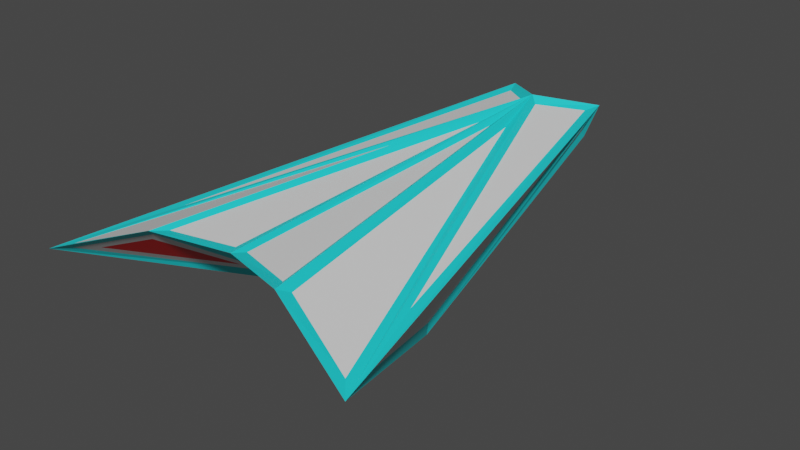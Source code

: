 # Source: ship.blend  (saved by Blender 2.80.60; exported with 4.5.12 LTS)
import bpy
from mathutils import Matrix  # noqa: F401  (used for matrix-valued properties, if any)

bpy.ops.wm.read_factory_settings(use_empty=True)
scene = bpy.context.scene
scene.name = 'Scene'

# ---- collections
col_collection = bpy.data.collections.new('Collection'); scene.collection.children.link(col_collection)

# ---- materials (node trees are filled in below, after node groups)
mat_material = bpy.data.materials.new('Material')
mat_material.alpha_threshold = 0.0
mat_material.use_transparent_shadow = False
mat_material.roughness = 0.5
mat_material.line_color = (0.0, 0.0, 0.0, 1.0)
mat_material_003 = bpy.data.materials.new('Material.003')
mat_material_003.use_transparent_shadow = False
mat_material_003.roughness = 0.25
mat_material_001 = bpy.data.materials.new('Material.001')
mat_material_001.alpha_threshold = 0.0
mat_material_001.use_transparent_shadow = False
mat_material_001.roughness = 0.5
mat_material_001.line_color = (0.0, 0.0, 0.0, 1.0)
mat_material_002 = bpy.data.materials.new('Material.002')
mat_material_002.use_transparent_shadow = False
mat_material_002.roughness = 0.25

# ---- material node trees
mat_material.use_nodes = True; mat_material.node_tree.nodes.clear()
_N = mat_material.node_tree.nodes; _L = mat_material.node_tree.links
n0 = _N.new('ShaderNodeOutputMaterial'); n0.name = 'Material Output'; n0.location = (300, 300)
n1 = _N.new('ShaderNodeBsdfPrincipled'); n1.name = 'Principled BSDF'; n1.location = (10, 300)
n1.distribution = 'GGX'
n1.subsurface_method = 'BURLEY'
n1.inputs[3].default_value = 1.45
_L.new(n1.outputs[0], n0.inputs[0])
n0.is_active_output = True
mat_material_003.use_nodes = True; mat_material_003.node_tree.nodes.clear()
_N = mat_material_003.node_tree.nodes; _L = mat_material_003.node_tree.links
n0 = _N.new('ShaderNodeOutputMaterial'); n0.name = 'Material Output'; n0.location = (300, 300)
n1 = _N.new('ShaderNodeBsdfPrincipled'); n1.name = 'Principled BSDF'; n1.location = (10, 300)
n1.distribution = 'GGX'
n1.subsurface_method = 'BURLEY'
n1.inputs[0].default_value = (0.01464, 0.7547, 0.8, 1.0)
n1.inputs[3].default_value = 1.45
_L.new(n1.outputs[0], n0.inputs[0])
n0.is_active_output = True
mat_material_001.use_nodes = True; mat_material_001.node_tree.nodes.clear()
_N = mat_material_001.node_tree.nodes; _L = mat_material_001.node_tree.links
n0 = _N.new('ShaderNodeOutputMaterial'); n0.name = 'Material Output'; n0.location = (300, 300)
n1 = _N.new('ShaderNodeBsdfPrincipled'); n1.name = 'Principled BSDF'; n1.location = (10, 300)
n1.distribution = 'GGX'
n1.subsurface_method = 'BURLEY'
n1.inputs[3].default_value = 1.45
_L.new(n1.outputs[0], n0.inputs[0])
n0.is_active_output = True
mat_material_002.use_nodes = True; mat_material_002.node_tree.nodes.clear()
_N = mat_material_002.node_tree.nodes; _L = mat_material_002.node_tree.links
n0 = _N.new('ShaderNodeOutputMaterial'); n0.name = 'Material Output'; n0.location = (300, 300)
n1 = _N.new('ShaderNodeBsdfPrincipled'); n1.name = 'Principled BSDF'; n1.location = (10, 300)
n1.distribution = 'GGX'
n1.subsurface_method = 'BURLEY'
n1.inputs[0].default_value = (0.8, 0.0, 0.0007834, 1.0)
n1.inputs[3].default_value = 1.45
_L.new(n1.outputs[0], n0.inputs[0])
n0.is_active_output = True

# ---- world
world_world = bpy.data.worlds.new('World'); scene.world = world_world
world_world.use_nodes = True; world_world.node_tree.nodes.clear()
_N = world_world.node_tree.nodes; _L = world_world.node_tree.links
n0 = _N.new('ShaderNodeOutputWorld'); n0.name = 'World Output'; n0.location = (300, 300)
n1 = _N.new('ShaderNodeBackground'); n1.name = 'Background'; n1.location = (10, 300)
n1.inputs[0].default_value = (0.05088, 0.05088, 0.05088, 1.0)
_L.new(n1.outputs[0], n0.inputs[0])
n0.is_active_output = True
world_world.color = (0.05088, 0.05088, 0.05088)
world_world.use_sun_shadow = False
world_world.sun_shadow_jitter_overblur = 0.0

# ---- meshes
me_cube = bpy.data.meshes.new('Cube')
me_cube.from_pydata([(-0.6631, -1.027, 0.09756), (-0.279, -0.1977, -0.2462), (-0.2018, 1.02, 0.2068), (-0.1667, 0.992, 0.09484), (0.6631, -1.027, 0.09756), (0.279, -0.1977, -0.2462), (0.2018, 1.02, 0.2068), (0.1667, 0.992, 0.09484), (3.474e-08, -0.318, -0.1074), (-6.652e-08, 0.8402, 0.2461), (-1.482e-08, 0.2489, -0.09149), (7.738e-08, -0.8057, 0.2168), (0.292, -0.8963, 0.2311), (-0.292, -0.8963, 0.2311)], [], [(5, 6, 4), (5, 12, 11), (9, 11, 12), (3, 9, 10), (1, 10, 8), (13, 0, 1), (13, 11, 9), (1, 2, 3), (7, 9, 6), (10, 5, 8), (5, 7, 6), (11, 8, 5), (4, 9, 12), (0, 9, 2), (5, 4, 12), (3, 2, 9), (1, 3, 10), (1, 8, 11), (11, 13, 1), (1, 0, 2), (7, 10, 9), (10, 7, 5), (4, 6, 9), (0, 13, 9)])
me_cube.polygons.foreach_set('material_index', [1, 1, 1, 1, 1, 1, 1, 1, 1, 1, 1, 1, 1, 1, 1, 1, 1, 1, 1, 1, 1, 1, 1, 1])
_uv = me_cube.uv_layers.new(name='UVMap')
_uv.uv.foreach_set('vector', [0.125, 0.5, 0.375, 0.75, 0.375, 0.5, 0.625, 0.75, 0.875, 0.6748, 0.875, 0.5995, 0.5, 0.25, 0.5255, 0.0, 0.4502, 0.0, 0.375, 0.25, 0.625, 0.375, 0.375, 0.375, 0.625, 0.75, 0.5, 1.0, 0.5, 0.75, 0.875, 0.6748, 0.875, 0.75, 0.625, 0.75, 0.4502, 0.0, 0.5255, 0.0, 0.5, 0.25, 0.125, 0.5, 0.375, 0.75, 0.125, 0.75, 0.375, 0.25, 0.625, 0.375, 0.625, 0.25, 0.5, 1.0, 0.625, 0.75, 0.5, 0.75, 0.125, 0.5, 0.125, 0.75, 0.375, 0.75, 0.875, 0.5995, 0.625, 0.625, 0.625, 0.75, 0.375, 0.0, 0.5, 0.25, 0.4502, 0.0, 0.375, 0.0, 0.5, 0.25, 0.375, 0.25, 0.625, 0.75, 0.875, 0.75, 0.875, 0.6748, 0.375, 0.25, 0.625, 0.25, 0.625, 0.375, 0.625, 0.75, 0.625, 1.0, 0.5, 1.0, 0.625, 0.75, 0.625, 0.625, 0.875, 0.5995, 0.875, 0.5995, 0.875, 0.6748, 0.625, 0.75, 0.125, 0.5, 0.375, 0.5, 0.375, 0.75, 0.375, 0.25, 0.375, 0.375, 0.625, 0.375, 0.5, 1.0, 0.625, 1.0, 0.625, 0.75, 0.375, 0.0, 0.375, 0.25, 0.5, 0.25, 0.375, 0.0, 0.4502, 0.0, 0.5, 0.25])
me_cube.materials.append(mat_material)
me_cube.materials.append(mat_material_003)
me_cube.use_remesh_preserve_volume = False
me_cube.use_remesh_preserve_attributes = False
me_cube.use_mirror_vertex_groups = False
me_cube.update()
me_cube_001 = bpy.data.meshes.new('Cube.001')
me_cube_001.from_pydata([(-0.5529, -0.9276, 0.09493), (-0.3503, -0.49, -0.08637), (-0.2018, 1.02, 0.2068), (-0.1667, 0.992, 0.09484), (0.5529, -0.9276, 0.09493), (0.3503, -0.49, -0.08637), (0.2018, 1.02, 0.2068), (0.1667, 0.992, 0.09484), (0.0, -0.318, -0.1074), (0.0, 0.8402, 0.2461), (0.0, 0.2489, -0.09149), (0.0, -0.8057, 0.2168), (-0.3572, -0.8584, 0.1654), (-0.292, -0.8963, 0.2311), (-0.6631, -1.027, 0.09756), (-0.279, -0.1977, -0.2462), (0.3572, -0.8584, 0.1654), (0.292, -0.8963, 0.2311), (0.6631, -1.027, 0.09756), (0.279, -0.1977, -0.2462)], [], [(16, 5, 4), (19, 11, 8), (11, 19, 17), (3, 9, 10), (15, 10, 8), (12, 0, 1), (13, 11, 9), (15, 2, 3), (7, 9, 6), (7, 10, 9), (19, 10, 7), (19, 8, 10), (19, 6, 18), (14, 9, 2), (18, 9, 17), (3, 2, 9), (15, 3, 10), (15, 8, 11), (11, 13, 15), (15, 14, 2), (19, 7, 6), (18, 6, 9), (17, 9, 11), (14, 13, 9), (0, 12, 13, 14), (1, 0, 14, 15), (12, 1, 15, 13), (4, 18, 17, 16), (5, 19, 18, 4), (16, 17, 19, 5)])
me_cube_001.polygons.foreach_set('material_index', [1, 0, 0, 0, 0, 1, 0, 0, 0, 0, 0, 0, 0, 0, 0, 0, 0, 0, 0, 0, 0, 0, 0, 0, 0, 0, 0, 0, 0, 0])
_uv = me_cube_001.uv_layers.new(name='UVMap')
_uv.uv.foreach_set('vector', [0.8531, 0.6948, 0.7212, 0.7345, 0.8531, 0.7345, 0.625, 0.75, 0.875, 0.5995, 0.625, 0.625, 0.875, 0.5995, 0.625, 0.75, 0.875, 0.6748, 0.375, 0.25, 0.625, 0.375, 0.375, 0.375, 0.625, 0.75, 0.5, 1.0, 0.5, 0.75, 0.8531, 0.6948, 0.8531, 0.7345, 0.7212, 0.7345, 0.4502, 0.0, 0.5255, 0.0, 0.5, 0.25, 0.125, 0.5, 0.375, 0.75, 0.125, 0.75, 0.375, 0.25, 0.625, 0.375, 0.625, 0.25, 0.375, 0.25, 0.375, 0.375, 0.625, 0.375, 0.625, 0.75, 0.5, 1.0, 0.625, 1.0, 0.625, 0.75, 0.5, 0.75, 0.5, 1.0, 0.125, 0.5, 0.375, 0.75, 0.375, 0.5, 0.375, 0.0, 0.5, 0.25, 0.375, 0.25, 0.375, 0.0, 0.5, 0.25, 0.4502, 0.0, 0.375, 0.25, 0.625, 0.25, 0.625, 0.375, 0.625, 0.75, 0.625, 1.0, 0.5, 1.0, 0.625, 0.75, 0.625, 0.625, 0.875, 0.5995, 0.875, 0.5995, 0.875, 0.6748, 0.625, 0.75, 0.125, 0.5, 0.375, 0.5, 0.375, 0.75, 0.125, 0.5, 0.125, 0.75, 0.375, 0.75, 0.375, 0.0, 0.375, 0.25, 0.5, 0.25, 0.4502, 0.0, 0.5, 0.25, 0.5255, 0.0, 0.375, 0.0, 0.4502, 0.0, 0.5, 0.25, 0.8531, 0.7345, 0.8531, 0.6948, 0.875, 0.6748, 0.875, 0.75, 0.7212, 0.7345, 0.8531, 0.7345, 0.875, 0.75, 0.625, 0.75, 0.8531, 0.6948, 0.7212, 0.7345, 0.625, 0.75, 0.875, 0.6748, 0.8531, 0.7345, 0.875, 0.75, 0.875, 0.6748, 0.8531, 0.6948, 0.7212, 0.7345, 0.625, 0.75, 0.875, 0.75, 0.8531, 0.7345, 0.8531, 0.6948, 0.875, 0.6748, 0.625, 0.75, 0.7212, 0.7345])
me_cube_001.materials.append(mat_material_001)
me_cube_001.materials.append(mat_material_002)
me_cube_001.use_remesh_preserve_volume = False
me_cube_001.use_remesh_preserve_attributes = False
me_cube_001.use_mirror_vertex_groups = False
me_cube_001.update()

# ---- objects
ob_cube = bpy.data.objects.new('Cube', me_cube)
ob_cube_001 = bpy.data.objects.new('Cube.001', me_cube_001)

# ---- transforms, parenting, visibility, modifiers, constraints
ob_cube.location = (0.0, 0.0, 0.0)
ob_cube.lock_rotations_4d = False
ob_cube.empty_display_type = 'ARROWS'
ob_cube.lineart.crease_threshold = 0.0
_m = ob_cube.modifiers.new('Wireframe', 'WIREFRAME')
_m.thickness = 0.054
ob_cube_001.location = (0.0, 0.0, 0.0)
ob_cube_001.lock_rotations_4d = False
ob_cube_001.empty_display_type = 'ARROWS'
ob_cube_001.lineart.crease_threshold = 0.0

# ---- collection membership
col_collection.objects.link(ob_cube)
col_collection.objects.link(ob_cube_001)

# ---- scene / render settings (as saved in the file)
scene.frame_start = 1; scene.frame_end = 250; scene.frame_set(1)
scene.render.engine = 'BLENDER_EEVEE_NEXT'
scene.cycles.use_denoising = False
scene.cycles.samples = 128
scene.cycles.sampling_pattern = 'TABULATED_SOBOL'
scene.cycles.use_adaptive_sampling = False
scene.cycles.use_light_tree = False
scene.view_settings.view_transform = 'Filmic'
bpy.context.view_layer.update()

# ---- added for rendering (the .blend has no active camera and no usable light): camera, sun
cam_auto = bpy.data.cameras.new('AutoCamera')
cam_auto.lens = 50.0
cam_auto.sensor_width = 36.0
cam_auto.clip_end = 1000.0
ob_auto_camera = bpy.data.objects.new('AutoCamera', cam_auto)
scene.collection.objects.link(ob_auto_camera)
ob_auto_camera.location = (2.36135, -2.83673, 1.88718)
ob_auto_camera.rotation_euler = (1.09748, -7.21219e-08, 0.694738)
scene.camera = ob_auto_camera
light_auto_sun = bpy.data.lights.new('AutoSun', 'SUN')
light_auto_sun.energy = 3.0
light_auto_sun.angle = 0.0523599
ob_auto_sun = bpy.data.objects.new('AutoSun', light_auto_sun)
scene.collection.objects.link(ob_auto_sun)
ob_auto_sun.rotation_euler = (0.872665, 0.174533, 0.523599)
bpy.context.view_layer.update()
